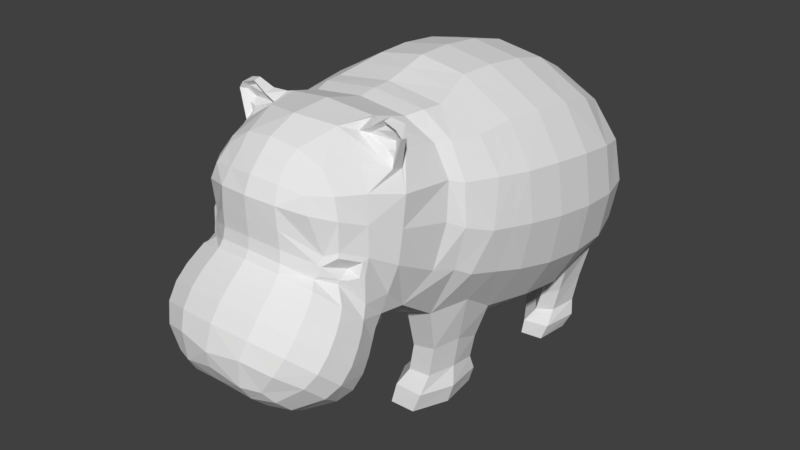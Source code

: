 # Source: hipo.blend  (saved by Blender 2.79.0; exported with 4.5.12 LTS)
import bpy
from mathutils import Matrix  # noqa: F401  (used for matrix-valued properties, if any)

bpy.ops.wm.read_factory_settings(use_empty=True)
scene = bpy.context.scene
scene.name = 'Scene'

# ---- collections
col_collection_1 = bpy.data.collections.new('Collection 1'); scene.collection.children.link(col_collection_1)

# ---- world
world_world = bpy.data.worlds.new('World'); scene.world = world_world
world_world.color = (0.05088, 0.05088, 0.05088)
world_world.use_sun_shadow = False
world_world.sun_shadow_jitter_overblur = 0.0
world_world.cycles.sampling_method = 'MANUAL'

# ---- meshes
me_cube_001 = bpy.data.meshes.new('Cube.001')
me_cube_001.from_pydata([(1.12, 4.424, 0.03317), (1.082, 4.306, 0.8024), (1.092, 4.327, -0.7163), (2.581, 2.789, 0.1499), (2.371, 3.518, 0.105), (2.439, 2.781, 1.058), (2.642, 1.96, 0.2372), (2.439, 2.774, -0.7557), (2.242, 3.474, -0.6909), (2.242, 3.468, 0.9067), (2.497, 1.975, 1.19), (2.494, 1.944, -0.7157), (1.102, -0.3819, 2.452), (0.9031, 0.4943, 2.676), (1.053, -0.7522, 2.46), (1.508, 2.52, -1.894), (1.06, 3.312, -1.745), (1.321, 1.923, -1.986), (0.9351, 2.785, 2.39), (0.8927, 3.461, 2.024), (0.9603, 1.996, 2.586), (1.54, -2.665, 1.296), (1.768, -2.134, 1.103), (1.52, -2.056, 2.181), (1.344, -3.11, 1.462), (1.549, -2.817, 0.7345), (1.749, -2.215, 0.5018), (1.598, -1.949, 2.012), (1.238, -3.066, 1.824), (1.365, -3.161, 0.8817), (2.301, -0.462, 0.5864), (2.488, 0.3716, 0.4563), (2.199, -0.232, 1.433), (2.086, -0.9484, 0.7544), (2.089, -0.7582, -0.1723), (2.346, 0.319, -0.4407), (2.357, 0.4242, 1.353), (1.982, -0.8613, 1.492), (1.957, -1.048, -0.006733), (0.7794, -0.5696, -1.509), (1.456, 0.4775, -1.725), (1.028, -1.113, -1.147), (0.5695, -3.642, 1.684), (0.5938, -3.639, 1.302), (0.513, -3.499, 1.961), (0.7132, -4.493, -0.1785), (0.7297, -4.282, 0.1053), (0.6437, -4.623, -0.4992), (1.024, -2.03, 2.454), (0.9018, -1.837, 2.621), (0.526, -3.077, 2.403), (0.6727, -4.135, -1.565), (0.6335, -3.813, -1.773), (0.6335, -4.414, -1.301), (0.7664, -2.733, -1.765), (0.8156, -2.491, -1.562), (0.6722, -2.984, -1.856), (1.785, -3.616, -0.9761), (1.825, -3.419, -0.7294), (1.665, -3.989, -0.6318), (1.616, -3.794, -1.204), (1.672, -3.237, -1.313), (1.721, -3.049, -1.087), (1.703, -3.789, -0.3717), (1.507, -4.134, -0.8885), (1.507, -3.436, -1.492), (1.676, -2.958, -0.1591), (1.463, -3.06, 0.4981), (1.543, -3.293, 0.1709), (1.739, -3.081, -0.3244), (1.61, -2.614, -0.4977), (1.597, -2.464, -0.3097), (1.364, -3.168, 0.4463), (1.61, -3.418, 0.02234), (1.655, -2.745, -0.6706), (0.8008, -2.128, -0.9764), (0.8285, -1.953, -0.8598), (0.8155, -2.187, -1.139), (0.6605, -3.733, 0.6053), (0.6312, -3.651, 0.7474), (0.6901, -3.866, 0.4851), (1.282, 3.812, -1.312), (1.011, 3.983, 1.509), (1.81, 3.992, 0.7923), (1.906, 4.084, 0.06538), (1.811, 4.004, -0.6464), (2.054, 1.931, -1.51), (1.902, 2.623, -1.578), (2.015, 3.238, -1.351), (1.761, 3.418, 1.595), (1.946, 2.772, 1.837), (2.003, 1.988, 2.005), (2.454, 1.155, 1.287), (2.594, 1.122, 0.3404), (2.448, 1.09, -0.6062), (1.301, 1.047, -2.001), (0.9429, 1.198, 2.675), (1.822, -1.077, 1.567), (1.913, -1.228, 0.9141), (1.82, -1.445, 0.09867), (0.9032, -1.625, -0.8876), (0.9448, -1.093, 2.425), (1.641, -0.7937, 2.098), (1.806, -0.2597, 2.07), (1.876, 0.468, 2.127), (1.505, -1.088, -1.001), (1.735, 0.2751, -1.387), (0.944, -3.393, 1.876), (1.047, -3.446, 1.594), (1.216, -3.269, 0.8286), (0.6072, -3.619, 0.9625), (0.479, -3.286, 2.217), (1.401, -1.774, 2.239), (1.429, -2.07, 2.3), (0.9619, -3.016, 2.196), (1.355, -2.944, 0.6186), (1.582, -2.805, 0.4825), (1.616, -2.323, -0.009001), (0.6004, -3.504, -1.849), (0.5944, -4.593, -1.015), (1.072, -4.32, -1.231), (1.144, -4.066, -1.476), (1.072, -3.776, -1.676), (1.265, -3.698, 0.3115), (1.211, -3.568, 0.4424), (1.159, -3.368, 0.5944), (1.386, -2.741, -1.384), (1.337, -2.92, -1.592), (1.185, -3.182, -1.749), (1.174, -4.443, -0.6577), (1.308, -4.3, -0.3445), (1.338, -4.097, -0.0736), (1.353, -2.134, -0.63), (1.329, -2.326, -0.787), (1.349, -2.464, -0.9589), (1.668, -3.582, -0.142), (1.792, -3.232, -0.4999), (1.7, -2.882, -0.8573), (0.8275, -2.298, -1.333), (0.7148, -4.049, 0.3354), (2.016, 1.063, -1.395), (1.965, 1.181, 2.098), (1.556, 3.863, -1.158), (1.56, 3.815, 1.331), (1.546, -1.88, -0.4478), (1.505, -1.045, 2.096), (1.176, -3.334, 0.7453), (0.8846, -3.17, 2.134), (0.9318, -3.557, -1.784), (0.9279, -4.469, -1.031), (1.311, -3.874, 0.1564), (1.378, -2.59, -1.155), (1.002, 0.05622, 2.564), (2.395, -0.04521, 0.5213), (2.217, -0.2196, -0.3065), (2.278, 0.09612, 1.393), (1.841, 0.1042, 2.099), (1.78, -0.4208, -0.92), (1.137, 2.361, -3.217), (1.531, 2.47, -3.257), (0.6888, 3.149, -3.157), (0.9101, 3.654, -3.156), (1.644, 3.084, -3.212), (0.4502, -0.5609, -3.145), (1.408, -0.4121, -3.219), (1.084, 0.4862, -3.118), (1.364, 0.2838, -3.16), (0.6565, -1.105, -3.191), (1.133, -1.08, -3.209), (1.184, 3.709, -3.189), (1.299, -0.8351, -2.491), (1.395, -0.8373, -1.891), (0.9658, -0.8568, -1.962), (0.8699, -0.8545, -2.519), (1.548, -0.3207, -1.852), (1.452, -0.3184, -2.475), (1.417, 0.2202, -2.565), (1.513, 0.218, -2.078), (1.297, 0.4455, -2.241), (1.201, 0.4478, -2.63), (0.6416, -0.4336, -2.589), (0.7374, -0.4359, -2.137), (1.729, 2.713, -2.164), (1.619, 2.716, -2.66), (1.737, 3.223, -2.609), (1.847, 3.219, -2.038), (1.188, 3.702, -2.016), (1.078, 3.706, -2.601), (0.8532, 3.289, -2.697), (0.9633, 3.285, -2.256), (1.421, 3.775, -1.93), (1.311, 3.778, -2.567), (1.39, 2.609, -2.339), (1.28, 2.613, -2.73), (1.637, 2.511, -2.95), (0.945, 3.778, -2.864), (1.297, 3.841, -2.894), (1.162, 2.397, -2.939), (1.768, 3.195, -2.927), (0.6931, 3.198, -2.898), (0.7184, -1.04, -2.817), (1.51, -0.391, -2.849), (1.091, 0.5321, -2.858), (1.256, -1.03, -2.834), (1.436, 0.3231, -2.858), (0.4472, -0.478, -2.84), (1.493, -2.625, 1.788), (1.246, -2.479, 2.19), (1.779, -2.071, 1.675), (1.442, -1.684, 2.241), (0.7099, -2.39, 2.6), (0.863, -1.746, 2.608), (1.626, -2.034, 2.553), (1.735, -2.02, 2.548), (1.381, -2.017, 2.677), (1.393, -1.965, 2.784), (1.628, -1.912, 2.723), (1.572, -2.046, 2.625), (1.148, -1.901, 2.639), (1.515, -1.843, 2.481), (1.666, -1.985, 2.28), (1.564, -2.047, 2.334), (1.503, -1.974, 2.435), (1.159, -2.025, 2.539), (1.579, -2.151, 2.051), (1.402, -2.178, 2.174), (0.8795, -2.124, 2.489), (1.726, -2.119, 2.567), (1.632, -2.136, 2.691), (1.382, -2.106, 2.76), (1.653, -2.135, 2.309), (1.131, -2.115, 2.602), (1.477, -2.977, 0.4433), (1.578, -2.709, 0.7813), (1.351, -3.129, 0.9605), (1.544, -2.89, 0.4953), (1.171, -3.269, 0.8967), (1.62, -2.852, 0.03968), (1.084, -3.41, 0.5357), (1.387, -3.15, 0.5186), (1.114, -3.358, 0.7807), (0.0, 4.538, 0.02011), (0.0, 4.363, 0.8421), (-1.12, 4.424, 0.03317), (0.0, 4.437, -0.7761), (-1.082, 4.306, 0.8024), (-1.092, 4.327, -0.7163), (-2.581, 2.789, 0.1499), (-2.371, 3.518, 0.105), (-2.439, 2.781, 1.058), (-2.642, 1.96, 0.2372), (-2.439, 2.774, -0.7557), (-2.242, 3.474, -0.6909), (-2.242, 3.468, 0.9067), (-2.497, 1.975, 1.19), (-2.494, 1.944, -0.7157), (0.0, -0.3701, 2.59), (0.0, 0.5031, 2.827), (0.0, -0.7387, 2.581), (-1.102, -0.3819, 2.452), (-0.9031, 0.4943, 2.676), (-1.053, -0.7522, 2.46), (0.0, 2.782, -2.113), (0.0, 3.53, -1.876), (-1.508, 2.52, -1.894), (0.0, 1.921, -2.145), (-1.06, 3.312, -1.745), (-1.321, 1.923, -1.986), (0.0, 2.797, 2.54), (0.0, 3.506, 2.151), (0.0, 1.998, 2.746), (-0.9351, 2.785, 2.39), (-0.8927, 3.461, 2.024), (-0.9603, 1.996, 2.586), (-1.54, -2.665, 1.296), (-1.768, -2.134, 1.103), (-1.52, -2.056, 2.181), (-1.344, -3.11, 1.462), (-1.549, -2.817, 0.7345), (-1.749, -2.215, 0.5018), (-1.598, -1.949, 2.012), (-1.238, -3.066, 1.824), (-1.365, -3.161, 0.8817), (-2.301, -0.462, 0.5864), (-2.488, 0.3716, 0.4563), (-2.199, -0.232, 1.433), (-2.086, -0.9484, 0.7544), (-2.089, -0.7582, -0.1723), (-2.346, 0.319, -0.4407), (-2.357, 0.4242, 1.353), (-1.982, -0.8613, 1.492), (-1.957, -1.048, -0.006733), (0.0, -0.5601, -1.685), (0.0, 0.1549, -2.004), (-0.7794, -0.5696, -1.509), (0.0, -1.302, -1.372), (-1.456, 0.4775, -1.725), (-1.028, -1.113, -1.147), (0.0, -3.711, 1.718), (-0.5695, -3.642, 1.684), (0.0, -3.569, 2.008), (0.0, -3.703, 1.337), (-0.5938, -3.639, 1.302), (-0.513, -3.499, 1.961), (0.0, -4.56, -0.1258), (0.0, -4.344, 0.1649), (0.0, -4.704, -0.569), (-0.7132, -4.493, -0.1785), (-0.7297, -4.282, 0.1053), (-0.6437, -4.623, -0.4992), (0.0, -2.6, 2.696), (0.0, -1.864, 2.737), (0.0, -3.111, 2.476), (-1.024, -2.03, 2.454), (-0.9018, -1.837, 2.621), (-0.526, -3.077, 2.403), (0.0, -4.159, -1.548), (0.0, -3.81, -1.74), (-0.6727, -4.135, -1.565), (0.0, -4.461, -1.236), (-0.6335, -3.813, -1.773), (-0.6335, -4.414, -1.301), (0.0, -2.672, -1.65), (0.0, -2.429, -1.447), (-0.7664, -2.733, -1.765), (0.0, -2.928, -1.742), (-0.8156, -2.491, -1.562), (-0.6722, -2.984, -1.856), (-1.785, -3.616, -0.9761), (-1.825, -3.419, -0.7294), (-1.665, -3.989, -0.6318), (-1.616, -3.794, -1.204), (-1.672, -3.237, -1.313), (-1.721, -3.049, -1.087), (-1.703, -3.789, -0.3717), (-1.507, -4.134, -0.8885), (-1.507, -3.436, -1.492), (-1.676, -2.958, -0.1591), (-1.463, -3.06, 0.4981), (-1.543, -3.293, 0.1709), (-1.739, -3.081, -0.3244), (-1.61, -2.614, -0.4977), (-1.597, -2.464, -0.3097), (-1.364, -3.168, 0.4463), (-1.61, -3.418, 0.02234), (-1.655, -2.745, -0.6706), (0.0, -2.073, -1.037), (0.0, -1.9, -0.9508), (-0.8008, -2.128, -0.9764), (0.0, -2.131, -1.116), (-0.8285, -1.953, -0.8598), (-0.8155, -2.187, -1.139), (0.0, -3.788, 0.6596), (0.0, -3.707, 0.7967), (0.0, -3.922, 0.5429), (-0.6605, -3.733, 0.6053), (-0.6312, -3.651, 0.7474), (-0.6901, -3.866, 0.4851), (-1.282, 3.812, -1.312), (0.0, 4.102, -1.442), (0.0, 4.065, 1.599), (-1.011, 3.983, 1.509), (-1.81, 3.992, 0.7923), (-1.906, 4.084, 0.06538), (-1.811, 4.004, -0.6464), (-2.054, 1.931, -1.51), (-1.902, 2.623, -1.578), (-2.015, 3.238, -1.351), (-1.761, 3.418, 1.595), (-1.946, 2.772, 1.837), (-2.003, 1.988, 2.005), (-2.454, 1.155, 1.287), (-2.594, 1.122, 0.3404), (-2.448, 1.09, -0.6062), (0.0, 1.042, -2.159), (-1.301, 1.047, -2.001), (-0.9429, 1.198, 2.675), (0.0, 1.203, 2.834), (-1.822, -1.077, 1.567), (-1.913, -1.228, 0.9141), (-1.82, -1.445, 0.09867), (0.0, -1.58, -1.005), (-0.9032, -1.625, -0.8876), (-0.9448, -1.093, 2.425), (0.0, -1.08, 2.531), (-1.641, -0.7937, 2.098), (-1.806, -0.2597, 2.07), (-1.876, 0.468, 2.127), (-1.505, -1.088, -1.001), (-1.735, 0.2751, -1.387), (-0.944, -3.393, 1.876), (-1.047, -3.446, 1.594), (-1.216, -3.269, 0.8286), (0.0, -3.678, 1.005), (-0.6072, -3.619, 0.9625), (-0.479, -3.286, 2.217), (0.0, -3.318, 2.28), (-1.401, -1.774, 2.239), (-1.429, -2.07, 2.3), (-0.9619, -3.016, 2.196), (-1.355, -2.944, 0.6186), (-1.582, -2.805, 0.4825), (-1.616, -2.323, -0.009001), (0.0, -3.477, -1.759), (-0.6004, -3.504, -1.849), (0.0, -4.654, -0.8654), (-0.5944, -4.593, -1.015), (-1.072, -4.32, -1.231), (-1.144, -4.066, -1.476), (-1.072, -3.776, -1.676), (-1.265, -3.698, 0.3115), (-1.211, -3.568, 0.4424), (-1.159, -3.368, 0.5944), (-1.386, -2.741, -1.384), (-1.337, -2.92, -1.592), (-1.185, -3.182, -1.749), (-1.174, -4.443, -0.6577), (-1.308, -4.3, -0.3445), (-1.338, -4.097, -0.0736), (-1.353, -2.134, -0.63), (-1.329, -2.326, -0.787), (-1.349, -2.464, -0.9589), (-1.668, -3.582, -0.142), (-1.792, -3.232, -0.4999), (-1.7, -2.882, -0.8573), (-0.8275, -2.298, -1.333), (0.0, -2.24, -1.218), (0.0, -4.108, 0.3951), (-0.7148, -4.049, 0.3354), (-2.016, 1.063, -1.395), (-1.965, 1.181, 2.098), (-1.556, 3.863, -1.158), (-1.56, 3.815, 1.331), (-1.546, -1.88, -0.4478), (-1.505, -1.045, 2.096), (-1.176, -3.334, 0.7453), (-0.8846, -3.17, 2.134), (-0.9318, -3.557, -1.784), (-0.9279, -4.469, -1.031), (-1.311, -3.874, 0.1564), (-1.378, -2.59, -1.155), (0.0, 0.0665, 2.708), (-1.002, 0.05622, 2.564), (-2.395, -0.04521, 0.5213), (-2.217, -0.2196, -0.3065), (-2.278, 0.09612, 1.393), (-1.841, 0.1042, 2.099), (-1.78, -0.4208, -0.92), (-1.137, 2.361, -3.217), (-1.531, 2.47, -3.257), (-0.6888, 3.149, -3.157), (-0.9101, 3.654, -3.156), (-1.644, 3.084, -3.212), (-0.4502, -0.5609, -3.145), (-1.408, -0.4121, -3.219), (-1.084, 0.4862, -3.118), (-1.364, 0.2838, -3.16), (-0.6565, -1.105, -3.191), (-1.133, -1.08, -3.209), (-1.184, 3.709, -3.189), (-1.299, -0.8351, -2.491), (-1.395, -0.8373, -1.891), (-0.9658, -0.8568, -1.962), (-0.8699, -0.8545, -2.519), (-1.548, -0.3207, -1.852), (-1.452, -0.3184, -2.475), (-1.417, 0.2202, -2.565), (-1.513, 0.218, -2.078), (-1.297, 0.4455, -2.241), (-1.201, 0.4478, -2.63), (-0.6416, -0.4336, -2.589), (-0.7374, -0.4359, -2.137), (-1.729, 2.713, -2.164), (-1.619, 2.716, -2.66), (-1.737, 3.223, -2.609), (-1.847, 3.219, -2.038), (-1.188, 3.702, -2.016), (-1.078, 3.706, -2.601), (-0.8532, 3.289, -2.697), (-0.9633, 3.285, -2.256), (-1.421, 3.775, -1.93), (-1.311, 3.778, -2.567), (-1.39, 2.609, -2.339), (-1.28, 2.613, -2.73), (-1.637, 2.511, -2.95), (-0.945, 3.778, -2.864), (-1.297, 3.841, -2.894), (-1.162, 2.397, -2.939), (-1.768, 3.195, -2.927), (-0.6931, 3.198, -2.898), (-0.7184, -1.04, -2.817), (-1.51, -0.391, -2.849), (-1.091, 0.5321, -2.858), (-1.256, -1.03, -2.834), (-1.436, 0.3231, -2.858), (-0.4472, -0.478, -2.84), (-1.493, -2.625, 1.788), (-1.246, -2.479, 2.19), (-1.779, -2.071, 1.675), (-1.442, -1.684, 2.241), (-0.7099, -2.39, 2.6), (-0.863, -1.746, 2.608), (-1.626, -2.034, 2.553), (-1.735, -2.02, 2.548), (-1.381, -2.017, 2.677), (-1.393, -1.965, 2.784), (-1.628, -1.912, 2.723), (-1.572, -2.046, 2.625), (-1.148, -1.901, 2.639), (-1.515, -1.843, 2.481), (-1.666, -1.985, 2.28), (-1.564, -2.047, 2.334), (-1.503, -1.974, 2.435), (-1.159, -2.025, 2.539), (-1.579, -2.151, 2.051), (-1.402, -2.178, 2.174), (-0.8795, -2.124, 2.489), (-1.726, -2.119, 2.567), (-1.632, -2.136, 2.691), (-1.382, -2.106, 2.76), (-1.653, -2.135, 2.309), (-1.131, -2.115, 2.602), (-1.477, -2.977, 0.4433), (-1.578, -2.709, 0.7813), (-1.351, -3.129, 0.9605), (-1.544, -2.89, 0.4953), (-1.171, -3.269, 0.8967), (-1.62, -2.852, 0.03968), (-1.084, -3.41, 0.5357), (-1.387, -3.15, 0.5186), (-1.114, -3.358, 0.7807)], [(116, 232), (72, 232), (401, 522), (343, 522)], [(241, 242, 1, 0), (0, 1, 83, 84), (242, 360, 82, 1), (1, 82, 143, 83), (241, 0, 2, 244), (244, 2, 81, 359), (0, 84, 85, 2), (2, 85, 142, 81), (3, 7, 8, 4), (4, 8, 85, 84), (7, 87, 88, 8), (8, 88, 142, 85), (3, 4, 9, 5), (5, 9, 89, 90), (4, 84, 83, 9), (9, 83, 143, 89), (3, 5, 10, 6), (6, 10, 92, 93), (5, 90, 91, 10), (10, 91, 141, 92), (3, 6, 11, 7), (7, 11, 86, 87), (6, 93, 94, 11), (11, 94, 140, 86), (441, 152, 13, 257), (257, 13, 96, 377), (152, 156, 104, 13), (13, 104, 141, 96), (256, 258, 14, 12), (12, 14, 102, 103), (258, 384, 101, 14), (14, 101, 145, 102), (262, 263, 16, 15), (201, 203, 168, 164), (263, 359, 81, 16), (205, 202, 165, 163), (262, 15, 17, 265), (265, 17, 95, 374), (15, 87, 86, 17), (17, 86, 140, 95), (268, 18, 19, 269), (269, 19, 82, 360), (18, 90, 89, 19), (19, 89, 143, 82), (268, 270, 20, 18), (18, 20, 91, 90), (270, 377, 96, 20), (20, 96, 141, 91), (21, 233, 26, 22), (22, 26, 99, 98), (233, 116, 117, 26), (26, 117, 144, 99), (21, 22, 208, 206), (220, 219, 216, 213), (22, 98, 97, 208), (208, 97, 145, 209), (21, 206, 28, 24), (24, 28, 107, 108), (206, 207, 114, 28), (28, 114, 147, 107), (21, 24, 234, 233), (25, 29, 115, 235), (24, 108, 236, 234), (29, 109, 146, 115), (153, 154, 35, 31), (31, 35, 94, 93), (35, 106, 140, 94), (153, 31, 36, 155), (155, 36, 104, 156), (31, 93, 92, 36), (36, 92, 141, 104), (30, 32, 37, 33), (33, 37, 97, 98), (32, 103, 102, 37), (37, 102, 145, 97), (30, 33, 38, 34), (33, 98, 99, 38), (38, 99, 144, 105), (204, 201, 164, 166), (38, 105, 34), (293, 374, 95, 40), (40, 95, 140, 106), (39, 41, 295, 292), (295, 41, 100, 381), (154, 157, 106, 35), (41, 105, 144, 100), (298, 301, 43, 42), (42, 43, 236, 108), (301, 393, 110, 43), (43, 110, 240, 236), (298, 42, 44, 300), (300, 44, 111, 396), (42, 108, 107, 44), (44, 107, 147, 111), (304, 45, 46, 305), (305, 46, 139, 427), (45, 130, 131, 46), (46, 131, 150, 139), (304, 306, 47, 45), (45, 47, 129, 130), (306, 405, 119, 47), (47, 119, 149, 129), (310, 210, 211, 311), (311, 211, 101, 384), (219, 218, 215, 216), (211, 209, 145, 101), (310, 312, 50, 210), (210, 50, 114, 207), (312, 396, 111, 50), (50, 111, 147, 114), (316, 317, 52, 51), (51, 52, 122, 121), (317, 403, 118, 52), (52, 118, 148, 122), (316, 51, 53, 319), (319, 53, 119, 405), (51, 121, 120, 53), (53, 120, 149, 119), (322, 323, 55, 54), (54, 55, 126, 127), (323, 426, 138, 55), (55, 138, 151, 126), (322, 54, 56, 325), (325, 56, 118, 403), (54, 127, 128, 56), (56, 128, 148, 118), (57, 61, 62, 58), (58, 62, 137, 136), (61, 127, 126, 62), (62, 126, 151, 137), (57, 58, 63, 59), (59, 63, 131, 130), (58, 136, 135, 63), (63, 135, 150, 131), (57, 59, 64, 60), (60, 64, 120, 121), (59, 130, 129, 64), (64, 129, 149, 120), (57, 60, 65, 61), (61, 65, 128, 127), (60, 121, 122, 65), (65, 122, 148, 128), (66, 70, 71, 237), (237, 71, 117, 116), (70, 133, 132, 71), (71, 132, 144, 117), (66, 237, 72, 68), (68, 72, 238, 124), (67, 235, 115, 239), (239, 115, 146, 125), (66, 68, 73, 69), (69, 73, 135, 136), (68, 124, 123, 73), (73, 123, 150, 135), (66, 69, 74, 70), (70, 74, 134, 133), (69, 136, 137, 74), (74, 137, 151, 134), (346, 347, 76, 75), (75, 76, 132, 133), (347, 381, 100, 76), (76, 100, 144, 132), (346, 75, 77, 349), (349, 77, 138, 426), (75, 133, 134, 77), (77, 134, 151, 138), (352, 78, 79, 353), (353, 79, 110, 393), (78, 124, 238, 79), (79, 238, 240, 110), (352, 354, 80, 78), (78, 80, 123, 124), (354, 427, 139, 80), (80, 139, 150, 123), (203, 200, 167, 168), (34, 105, 157, 154), (32, 155, 156, 103), (30, 153, 155, 32), (30, 34, 154, 153), (12, 103, 156, 152), (256, 12, 152, 441), (292, 293, 40, 39), (158, 160, 162, 159), (160, 161, 169, 162), (164, 163, 165, 166), (164, 168, 167, 163), (198, 194, 159, 162), (199, 195, 161, 160), (202, 204, 166, 165), (195, 196, 169, 161), (194, 197, 158, 159), (200, 205, 163, 167), (196, 198, 162, 169), (197, 199, 160, 158), (41, 39, 181, 172), (172, 181, 180, 173), (40, 106, 177, 178), (178, 177, 176, 179), (105, 41, 172, 171), (171, 172, 173, 170), (106, 157, 174, 177), (177, 174, 175, 176), (39, 40, 178, 181), (181, 178, 179, 180), (157, 105, 171, 174), (174, 171, 170, 175), (15, 16, 189, 192), (192, 189, 188, 193), (142, 88, 185, 190), (190, 185, 184, 191), (87, 15, 192, 182), (182, 192, 193, 183), (81, 142, 190, 186), (186, 190, 191, 187), (16, 81, 186, 189), (189, 186, 187, 188), (88, 87, 182, 185), (185, 182, 183, 184), (193, 188, 199, 197), (191, 184, 198, 196), (183, 193, 197, 194), (187, 191, 196, 195), (188, 187, 195, 199), (184, 183, 194, 198), (173, 180, 205, 200), (179, 176, 204, 202), (170, 173, 200, 203), (176, 175, 201, 204), (180, 179, 202, 205), (175, 170, 203, 201), (224, 225, 207, 206), (27, 224, 206, 208), (112, 27, 208, 209), (226, 49, 211, 210), (49, 112, 209, 211), (225, 226, 210, 207), (227, 213, 216, 228), (229, 228, 216, 215), (222, 221, 212, 217), (223, 222, 217, 214), (218, 231, 229, 215), (230, 220, 213, 227), (224, 27, 220, 230), (49, 226, 231, 218), (48, 113, 222, 223), (113, 23, 221, 222), (112, 49, 218, 219), (27, 112, 219, 220), (23, 113, 225, 224), (113, 48, 226, 225), (217, 212, 227, 228), (214, 217, 228, 229), (212, 221, 230, 227), (48, 223, 231, 226), (221, 23, 224, 230), (223, 214, 229, 231), (25, 235, 116, 233), (29, 25, 233, 234), (109, 29, 234, 236), (235, 67, 237, 116), (67, 239, 72, 237), (239, 125, 238, 72), (146, 109, 236, 240), (125, 146, 240, 238), (241, 243, 245, 242), (243, 363, 362, 245), (242, 245, 361, 360), (245, 362, 432, 361), (241, 244, 246, 243), (244, 359, 358, 246), (243, 246, 364, 363), (246, 358, 431, 364), (247, 248, 252, 251), (248, 363, 364, 252), (251, 252, 367, 366), (252, 364, 431, 367), (247, 249, 253, 248), (249, 369, 368, 253), (248, 253, 362, 363), (253, 368, 432, 362), (247, 250, 254, 249), (250, 372, 371, 254), (249, 254, 370, 369), (254, 371, 430, 370), (247, 251, 255, 250), (251, 366, 365, 255), (250, 255, 373, 372), (255, 365, 429, 373), (441, 257, 260, 442), (257, 377, 376, 260), (442, 260, 387, 446), (260, 376, 430, 387), (256, 259, 261, 258), (259, 386, 385, 261), (258, 261, 383, 384), (261, 385, 434, 383), (262, 264, 266, 263), (491, 454, 458, 493), (263, 266, 358, 359), (495, 453, 455, 492), (262, 265, 267, 264), (265, 374, 375, 267), (264, 267, 365, 366), (267, 375, 429, 365), (268, 269, 272, 271), (269, 360, 361, 272), (271, 272, 368, 369), (272, 361, 432, 368), (268, 271, 273, 270), (271, 369, 370, 273), (270, 273, 376, 377), (273, 370, 430, 376), (274, 275, 279, 523), (275, 379, 380, 279), (523, 279, 402, 401), (279, 380, 433, 402), (274, 496, 498, 275), (510, 503, 506, 509), (275, 498, 378, 379), (498, 499, 434, 378), (274, 277, 281, 496), (277, 391, 390, 281), (496, 281, 399, 497), (281, 390, 436, 399), (274, 523, 524, 277), (278, 525, 400, 282), (277, 524, 526, 391), (282, 400, 435, 392), (443, 284, 288, 444), (284, 372, 373, 288), (288, 373, 429, 389), (443, 445, 289, 284), (445, 446, 387, 289), (284, 289, 371, 372), (289, 387, 430, 371), (283, 286, 290, 285), (286, 379, 378, 290), (285, 290, 385, 386), (290, 378, 434, 385), (283, 287, 291, 286), (286, 291, 380, 379), (291, 388, 433, 380), (494, 456, 454, 491), (291, 287, 388), (293, 296, 375, 374), (296, 389, 429, 375), (294, 292, 295, 297), (295, 381, 382, 297), (444, 288, 389, 447), (297, 382, 433, 388), (298, 299, 302, 301), (299, 391, 526, 302), (301, 302, 394, 393), (302, 526, 530, 394), (298, 300, 303, 299), (300, 396, 395, 303), (299, 303, 390, 391), (303, 395, 436, 390), (304, 305, 308, 307), (305, 427, 428, 308), (307, 308, 418, 417), (308, 428, 439, 418), (304, 307, 309, 306), (307, 417, 416, 309), (306, 309, 406, 405), (309, 416, 438, 406), (310, 311, 501, 500), (311, 384, 383, 501), (509, 506, 505, 508), (501, 383, 434, 499), (310, 500, 315, 312), (500, 497, 399, 315), (312, 315, 395, 396), (315, 399, 436, 395), (316, 318, 320, 317), (318, 408, 409, 320), (317, 320, 404, 403), (320, 409, 437, 404), (316, 319, 321, 318), (319, 405, 406, 321), (318, 321, 407, 408), (321, 406, 438, 407), (322, 324, 326, 323), (324, 414, 413, 326), (323, 326, 425, 426), (326, 413, 440, 425), (322, 325, 327, 324), (325, 403, 404, 327), (324, 327, 415, 414), (327, 404, 437, 415), (328, 329, 333, 332), (329, 423, 424, 333), (332, 333, 413, 414), (333, 424, 440, 413), (328, 330, 334, 329), (330, 417, 418, 334), (329, 334, 422, 423), (334, 418, 439, 422), (328, 331, 335, 330), (331, 408, 407, 335), (330, 335, 416, 417), (335, 407, 438, 416), (328, 332, 336, 331), (332, 414, 415, 336), (331, 336, 409, 408), (336, 415, 437, 409), (337, 527, 342, 341), (527, 401, 402, 342), (341, 342, 419, 420), (342, 402, 433, 419), (337, 339, 343, 527), (339, 411, 528, 343), (338, 529, 400, 525), (529, 412, 435, 400), (337, 340, 344, 339), (340, 423, 422, 344), (339, 344, 410, 411), (344, 422, 439, 410), (337, 341, 345, 340), (341, 420, 421, 345), (340, 345, 424, 423), (345, 421, 440, 424), (346, 348, 350, 347), (348, 420, 419, 350), (347, 350, 382, 381), (350, 419, 433, 382), (346, 349, 351, 348), (349, 426, 425, 351), (348, 351, 421, 420), (351, 425, 440, 421), (352, 353, 356, 355), (353, 393, 394, 356), (355, 356, 528, 411), (356, 394, 530, 528), (352, 355, 357, 354), (355, 411, 410, 357), (354, 357, 428, 427), (357, 410, 439, 428), (493, 458, 457, 490), (287, 444, 447, 388), (285, 386, 446, 445), (283, 285, 445, 443), (283, 443, 444, 287), (259, 442, 446, 386), (256, 441, 442, 259), (292, 294, 296, 293), (448, 449, 452, 450), (450, 452, 459, 451), (454, 456, 455, 453), (454, 453, 457, 458), (488, 452, 449, 484), (489, 450, 451, 485), (492, 455, 456, 494), (485, 451, 459, 486), (484, 449, 448, 487), (490, 457, 453, 495), (486, 459, 452, 488), (487, 448, 450, 489), (297, 462, 471, 294), (462, 463, 470, 471), (296, 468, 467, 389), (468, 469, 466, 467), (388, 461, 462, 297), (461, 460, 463, 462), (389, 467, 464, 447), (467, 466, 465, 464), (294, 471, 468, 296), (471, 470, 469, 468), (447, 464, 461, 388), (464, 465, 460, 461), (264, 482, 479, 266), (482, 483, 478, 479), (431, 480, 475, 367), (480, 481, 474, 475), (366, 472, 482, 264), (472, 473, 483, 482), (358, 476, 480, 431), (476, 477, 481, 480), (266, 479, 476, 358), (479, 478, 477, 476), (367, 475, 472, 366), (475, 474, 473, 472), (483, 487, 489, 478), (481, 486, 488, 474), (473, 484, 487, 483), (477, 485, 486, 481), (478, 489, 485, 477), (474, 488, 484, 473), (463, 490, 495, 470), (469, 492, 494, 466), (460, 493, 490, 463), (466, 494, 491, 465), (470, 495, 492, 469), (465, 491, 493, 460), (514, 496, 497, 515), (280, 498, 496, 514), (397, 499, 498, 280), (516, 500, 501, 314), (314, 501, 499, 397), (515, 497, 500, 516), (517, 518, 506, 503), (519, 505, 506, 518), (512, 507, 502, 511), (513, 504, 507, 512), (508, 505, 519, 521), (520, 517, 503, 510), (514, 520, 510, 280), (314, 508, 521, 516), (313, 513, 512, 398), (398, 512, 511, 276), (397, 509, 508, 314), (280, 510, 509, 397), (276, 514, 515, 398), (398, 515, 516, 313), (507, 518, 517, 502), (504, 519, 518, 507), (502, 517, 520, 511), (313, 516, 521, 513), (511, 520, 514, 276), (513, 521, 519, 504), (278, 523, 401, 525), (282, 524, 523, 278), (392, 526, 524, 282), (525, 401, 527, 338), (338, 527, 343, 529), (529, 343, 528, 412), (435, 530, 526, 392), (412, 528, 530, 435)])
me_cube_001.use_remesh_preserve_volume = False
me_cube_001.use_remesh_preserve_attributes = False
me_cube_001.use_mirror_vertex_groups = False
me_cube_001.update()

# ---- objects
ob_cube = bpy.data.objects.new('Cube', me_cube_001)

# ---- transforms, parenting, visibility, modifiers, constraints
ob_cube.location = (0.0, 0.0, 0.0222)
ob_cube.lineart.crease_threshold = 0.0
_m = ob_cube.modifiers.new('Multires', 'MULTIRES')
_m.uv_smooth = 'PRESERVE_CORNERS'
_m.quality = 3
_m.sculpt_levels = 1
_m.render_levels = 1
_m.show_only_control_edges = False

# ---- collection membership
col_collection_1.objects.link(ob_cube)

# ---- scene / render settings (as saved in the file)
scene.frame_start = 1; scene.frame_end = 250; scene.frame_set(21)
scene.render.engine = 'BLENDER_EEVEE_NEXT'
scene.render.resolution_percentage = 50
scene.render.dither_intensity = 0.0
scene.cycles.use_denoising = False
scene.cycles.samples = 128
scene.cycles.sampling_pattern = 'TABULATED_SOBOL'
scene.cycles.use_adaptive_sampling = False
scene.cycles.use_light_tree = False
scene.cycles.blur_glossy = 0.0
scene.cycles.sample_clamp_indirect = 0.0
scene.view_settings.view_transform = 'Standard'
bpy.context.view_layer.update()

# ---- added for rendering (the .blend has no active camera and no usable light): camera, sun
cam_auto = bpy.data.cameras.new('AutoCamera')
cam_auto.lens = 50.0
cam_auto.sensor_width = 36.0
cam_auto.clip_end = 1000.0
ob_auto_camera = bpy.data.objects.new('AutoCamera', cam_auto)
scene.collection.objects.link(ob_auto_camera)
ob_auto_camera.location = (11.3484, -13.7006, 8.88937)
ob_auto_camera.rotation_euler = (1.09748, -7.21219e-08, 0.694738)
scene.camera = ob_auto_camera
light_auto_sun = bpy.data.lights.new('AutoSun', 'SUN')
light_auto_sun.energy = 3.0
light_auto_sun.angle = 0.0523599
ob_auto_sun = bpy.data.objects.new('AutoSun', light_auto_sun)
scene.collection.objects.link(ob_auto_sun)
ob_auto_sun.rotation_euler = (0.872665, 0.174533, 0.523599)
bpy.context.view_layer.update()
